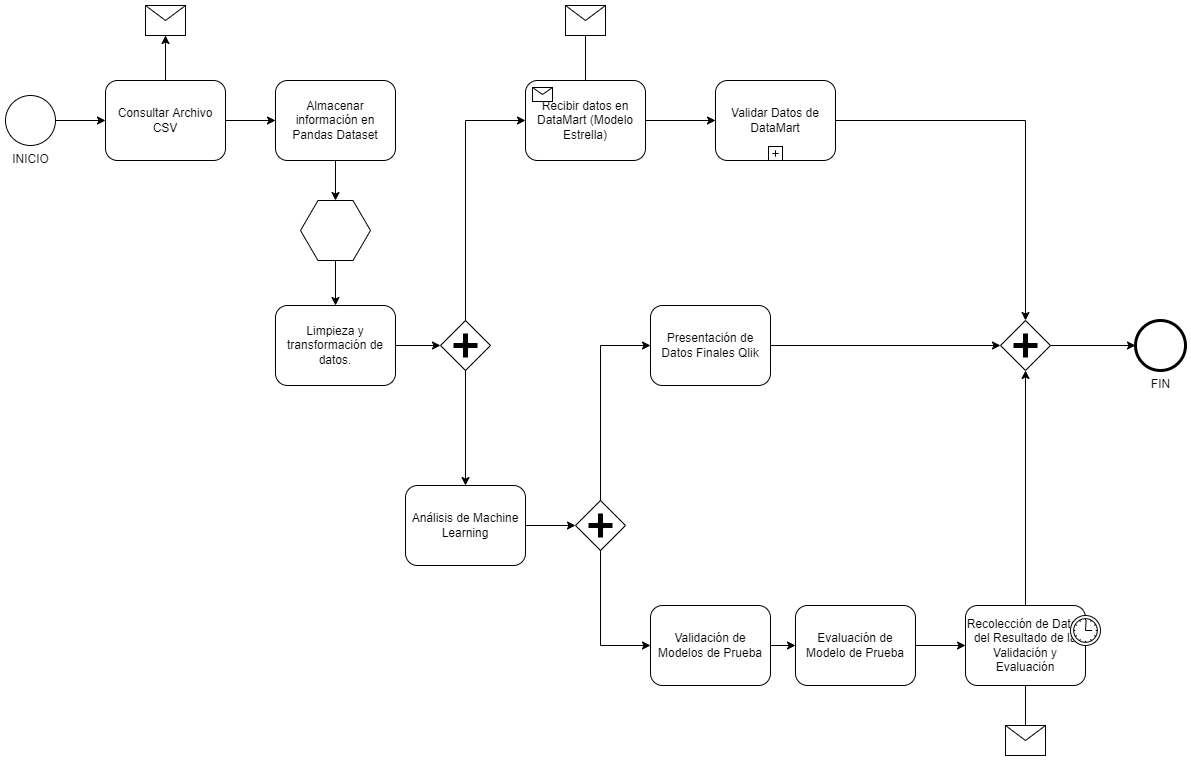

The diagram above was exported from draw.io. Its source (the exported page's mxGraphModel, read from the mxfile embedded in the PNG):
<mxGraphModel dx="2976" dy="1354" grid="1" gridSize="10" guides="1" tooltips="1" connect="1" arrows="1" fold="1" page="1" pageScale="1" pageWidth="850" pageHeight="1100" background="none" math="0" shadow="0">
  <root>
    <mxCell id="0" />
    <mxCell id="1" parent="0" />
    <mxCell id="7a84cebc1def654-1" value="INICIO" style="shape=mxgraph.bpmn.shape;html=1;verticalLabelPosition=bottom;labelBackgroundColor=#ffffff;verticalAlign=top;perimeter=ellipsePerimeter;outline=standard;symbol=general;" parent="1" vertex="1">
      <mxGeometry x="260" y="265" width="50" height="50" as="geometry" />
    </mxCell>
    <mxCell id="-YamFr1pn2z4igqNCc30-1" value="" style="edgeStyle=orthogonalEdgeStyle;rounded=0;orthogonalLoop=1;jettySize=auto;html=1;" edge="1" parent="1" source="7a84cebc1def654-2" target="7a84cebc1def654-4">
      <mxGeometry relative="1" as="geometry" />
    </mxCell>
    <mxCell id="7a84cebc1def654-2" value="Consultar Archivo CSV" style="shape=ext;rounded=1;html=1;whiteSpace=wrap;" parent="1" vertex="1">
      <mxGeometry x="360" y="250" width="120" height="80" as="geometry" />
    </mxCell>
    <mxCell id="7a84cebc1def654-3" value="Almacenar información en Pandas Dataset" style="shape=ext;rounded=1;html=1;whiteSpace=wrap;" parent="1" vertex="1">
      <mxGeometry x="530" y="250" width="120" height="80" as="geometry" />
    </mxCell>
    <mxCell id="7a84cebc1def654-4" value="" style="shape=message;whiteSpace=wrap;html=1;" parent="1" vertex="1">
      <mxGeometry x="400" y="175" width="40" height="30" as="geometry" />
    </mxCell>
    <mxCell id="7a84cebc1def654-8" value="Limpieza y transformación de datos." style="shape=ext;rounded=1;html=1;whiteSpace=wrap;" parent="1" vertex="1">
      <mxGeometry x="530" y="475" width="120" height="80" as="geometry" />
    </mxCell>
    <mxCell id="7a84cebc1def654-9" value="" style="shape=mxgraph.bpmn.shape;html=1;verticalLabelPosition=bottom;labelBackgroundColor=#ffffff;verticalAlign=top;perimeter=rhombusPerimeter;background=gateway;outline=none;symbol=parallelGw;" parent="1" vertex="1">
      <mxGeometry x="695" y="490" width="50" height="50" as="geometry" />
    </mxCell>
    <mxCell id="7a84cebc1def654-12" value="Validar Datos de DataMart" style="html=1;whiteSpace=wrap;rounded=1;" parent="1" vertex="1">
      <mxGeometry x="970" y="250" width="120" height="80" as="geometry" />
    </mxCell>
    <mxCell id="7a84cebc1def654-13" value="" style="html=1;shape=plus;" parent="7a84cebc1def654-12" vertex="1">
      <mxGeometry x="0.5" y="1" width="14" height="14" relative="1" as="geometry">
        <mxPoint x="-7" y="-14" as="offset" />
      </mxGeometry>
    </mxCell>
    <mxCell id="7a84cebc1def654-14" value="Recibir datos en DataMart (Modelo Estrella)" style="html=1;whiteSpace=wrap;rounded=1;" parent="1" vertex="1">
      <mxGeometry x="780" y="250" width="120" height="80" as="geometry" />
    </mxCell>
    <mxCell id="7a84cebc1def654-15" value="" style="html=1;shape=message;" parent="7a84cebc1def654-14" vertex="1">
      <mxGeometry width="20" height="14" relative="1" as="geometry">
        <mxPoint x="7" y="7" as="offset" />
      </mxGeometry>
    </mxCell>
    <mxCell id="7a84cebc1def654-16" value="Presentación de Datos Finales Qlik" style="html=1;whiteSpace=wrap;rounded=1;" parent="1" vertex="1">
      <mxGeometry x="905" y="475" width="120" height="80" as="geometry" />
    </mxCell>
    <mxCell id="7a84cebc1def654-18" value="Recolección de Datos del Resultado de la Validación y Evaluación" style="html=1;whiteSpace=wrap;rounded=1;" parent="1" vertex="1">
      <mxGeometry x="1220" y="775" width="120" height="80" as="geometry" />
    </mxCell>
    <mxCell id="7a84cebc1def654-19" value="" style="shape=mxgraph.bpmn.timer_start;perimeter=ellipsePerimeter;html=1;labelPosition=right;labelBackgroundColor=#ffffff;align=left;" parent="7a84cebc1def654-18" vertex="1">
      <mxGeometry x="1" width="30" height="30" relative="1" as="geometry">
        <mxPoint x="-15" y="10" as="offset" />
      </mxGeometry>
    </mxCell>
    <mxCell id="7a84cebc1def654-20" value="Evaluación de Modelo de Prueba" style="html=1;whiteSpace=wrap;rounded=1;" parent="1" vertex="1">
      <mxGeometry x="1050" y="775" width="120" height="80" as="geometry" />
    </mxCell>
    <mxCell id="7a84cebc1def654-22" value="Validación de Modelos de Prueba" style="html=1;whiteSpace=wrap;rounded=1;" parent="1" vertex="1">
      <mxGeometry x="905" y="775" width="120" height="80" as="geometry" />
    </mxCell>
    <mxCell id="7a84cebc1def654-24" value="" style="shape=mxgraph.bpmn.shape;html=1;verticalLabelPosition=bottom;labelBackgroundColor=#ffffff;verticalAlign=top;perimeter=rhombusPerimeter;background=gateway;outline=none;symbol=parallelGw;" parent="1" vertex="1">
      <mxGeometry x="1255" y="490" width="50" height="50" as="geometry" />
    </mxCell>
    <mxCell id="7a84cebc1def654-26" value="FIN" style="shape=mxgraph.bpmn.shape;html=1;verticalLabelPosition=bottom;labelBackgroundColor=#ffffff;verticalAlign=top;perimeter=ellipsePerimeter;outline=end;symbol=general;" parent="1" vertex="1">
      <mxGeometry x="1390" y="490.00000000000006" width="50" height="50" as="geometry" />
    </mxCell>
    <mxCell id="7a84cebc1def654-27" value="" style="shape=message;whiteSpace=wrap;html=1;" parent="1" vertex="1">
      <mxGeometry x="820" y="175" width="40" height="30" as="geometry" />
    </mxCell>
    <mxCell id="7a84cebc1def654-29" value="Análisis de Machine Learning" style="html=1;whiteSpace=wrap;rounded=1;" parent="1" vertex="1">
      <mxGeometry x="660" y="655" width="120" height="80" as="geometry" />
    </mxCell>
    <mxCell id="7a84cebc1def654-33" value="" style="shape=message;whiteSpace=wrap;html=1;" parent="1" vertex="1">
      <mxGeometry x="1260" y="895" width="40" height="30" as="geometry" />
    </mxCell>
    <mxCell id="7a84cebc1def654-36" style="edgeStyle=orthogonalEdgeStyle;rounded=0;html=1;jettySize=auto;orthogonalLoop=1;" parent="1" source="7a84cebc1def654-1" target="7a84cebc1def654-2" edge="1">
      <mxGeometry relative="1" as="geometry" />
    </mxCell>
    <mxCell id="7a84cebc1def654-37" style="edgeStyle=orthogonalEdgeStyle;rounded=0;html=1;jettySize=auto;orthogonalLoop=1;endArrow=none;endFill=0;" parent="1" source="7a84cebc1def654-4" target="7a84cebc1def654-2" edge="1">
      <mxGeometry relative="1" as="geometry" />
    </mxCell>
    <mxCell id="7a84cebc1def654-39" style="edgeStyle=orthogonalEdgeStyle;rounded=0;html=1;jettySize=auto;orthogonalLoop=1;" parent="1" source="7a84cebc1def654-2" target="7a84cebc1def654-3" edge="1">
      <mxGeometry relative="1" as="geometry" />
    </mxCell>
    <mxCell id="7a84cebc1def654-40" style="edgeStyle=orthogonalEdgeStyle;rounded=0;html=1;jettySize=auto;orthogonalLoop=1;" parent="1" source="7a84cebc1def654-14" target="7a84cebc1def654-12" edge="1">
      <mxGeometry relative="1" as="geometry" />
    </mxCell>
    <mxCell id="7a84cebc1def654-41" style="edgeStyle=orthogonalEdgeStyle;rounded=0;html=1;jettySize=auto;orthogonalLoop=1;endArrow=none;endFill=0;" parent="1" source="7a84cebc1def654-27" target="7a84cebc1def654-14" edge="1">
      <mxGeometry relative="1" as="geometry" />
    </mxCell>
    <mxCell id="7a84cebc1def654-43" style="edgeStyle=orthogonalEdgeStyle;rounded=0;html=1;jettySize=auto;orthogonalLoop=1;" parent="1" source="7a84cebc1def654-12" target="7a84cebc1def654-24" edge="1">
      <mxGeometry relative="1" as="geometry">
        <mxPoint x="1289.9999999999995" y="475" as="targetPoint" />
        <Array as="points">
          <mxPoint x="1280" y="290" />
        </Array>
      </mxGeometry>
    </mxCell>
    <mxCell id="7a84cebc1def654-44" style="edgeStyle=orthogonalEdgeStyle;rounded=0;html=1;jettySize=auto;orthogonalLoop=1;" parent="1" source="7a84cebc1def654-16" target="7a84cebc1def654-24" edge="1">
      <mxGeometry relative="1" as="geometry" />
    </mxCell>
    <mxCell id="7a84cebc1def654-45" style="edgeStyle=orthogonalEdgeStyle;rounded=0;html=1;jettySize=auto;orthogonalLoop=1;" parent="1" source="7a84cebc1def654-18" target="7a84cebc1def654-24" edge="1">
      <mxGeometry relative="1" as="geometry" />
    </mxCell>
    <mxCell id="7a84cebc1def654-46" style="edgeStyle=orthogonalEdgeStyle;rounded=0;html=1;jettySize=auto;orthogonalLoop=1;" parent="1" source="7a84cebc1def654-24" target="7a84cebc1def654-26" edge="1">
      <mxGeometry relative="1" as="geometry" />
    </mxCell>
    <mxCell id="7a84cebc1def654-47" style="edgeStyle=orthogonalEdgeStyle;rounded=0;html=1;jettySize=auto;orthogonalLoop=1;entryX=0.5;entryY=0;entryDx=0;entryDy=0;" parent="1" source="7a84cebc1def654-3" target="-YamFr1pn2z4igqNCc30-2" edge="1">
      <mxGeometry relative="1" as="geometry">
        <mxPoint x="590" y="375" as="targetPoint" />
      </mxGeometry>
    </mxCell>
    <mxCell id="7a84cebc1def654-48" style="edgeStyle=orthogonalEdgeStyle;rounded=0;html=1;jettySize=auto;orthogonalLoop=1;exitX=0.5;exitY=1;exitDx=0;exitDy=0;" parent="1" source="-YamFr1pn2z4igqNCc30-2" target="7a84cebc1def654-8" edge="1">
      <mxGeometry relative="1" as="geometry">
        <mxPoint x="590" y="425" as="sourcePoint" />
      </mxGeometry>
    </mxCell>
    <mxCell id="7a84cebc1def654-49" style="edgeStyle=orthogonalEdgeStyle;rounded=0;html=1;jettySize=auto;orthogonalLoop=1;" parent="1" source="7a84cebc1def654-8" target="7a84cebc1def654-9" edge="1">
      <mxGeometry relative="1" as="geometry" />
    </mxCell>
    <mxCell id="7a84cebc1def654-50" style="edgeStyle=orthogonalEdgeStyle;rounded=0;html=1;jettySize=auto;orthogonalLoop=1;" parent="1" source="7a84cebc1def654-9" target="7a84cebc1def654-14" edge="1">
      <mxGeometry relative="1" as="geometry">
        <Array as="points">
          <mxPoint x="720" y="290" />
        </Array>
      </mxGeometry>
    </mxCell>
    <mxCell id="7a84cebc1def654-51" style="edgeStyle=orthogonalEdgeStyle;rounded=0;html=1;jettySize=auto;orthogonalLoop=1;" parent="1" source="7a84cebc1def654-9" target="7a84cebc1def654-29" edge="1">
      <mxGeometry relative="1" as="geometry" />
    </mxCell>
    <mxCell id="7a84cebc1def654-53" value="" style="shape=mxgraph.bpmn.shape;html=1;verticalLabelPosition=bottom;labelBackgroundColor=#ffffff;verticalAlign=top;perimeter=rhombusPerimeter;background=gateway;outline=none;symbol=parallelGw;" parent="1" vertex="1">
      <mxGeometry x="830" y="670" width="50" height="50" as="geometry" />
    </mxCell>
    <mxCell id="7a84cebc1def654-54" style="edgeStyle=orthogonalEdgeStyle;rounded=0;html=1;jettySize=auto;orthogonalLoop=1;" parent="1" source="7a84cebc1def654-53" target="7a84cebc1def654-22" edge="1">
      <mxGeometry relative="1" as="geometry">
        <Array as="points">
          <mxPoint x="855" y="815" />
        </Array>
      </mxGeometry>
    </mxCell>
    <mxCell id="7a84cebc1def654-55" style="edgeStyle=orthogonalEdgeStyle;rounded=0;html=1;jettySize=auto;orthogonalLoop=1;" parent="1" source="7a84cebc1def654-53" target="7a84cebc1def654-16" edge="1">
      <mxGeometry relative="1" as="geometry">
        <Array as="points">
          <mxPoint x="855" y="515" />
        </Array>
      </mxGeometry>
    </mxCell>
    <mxCell id="7a84cebc1def654-58" style="edgeStyle=orthogonalEdgeStyle;rounded=0;html=1;jettySize=auto;orthogonalLoop=1;" parent="1" source="7a84cebc1def654-29" target="7a84cebc1def654-53" edge="1">
      <mxGeometry relative="1" as="geometry" />
    </mxCell>
    <mxCell id="7a84cebc1def654-59" style="edgeStyle=orthogonalEdgeStyle;rounded=0;html=1;jettySize=auto;orthogonalLoop=1;" parent="1" source="7a84cebc1def654-22" target="7a84cebc1def654-20" edge="1">
      <mxGeometry relative="1" as="geometry" />
    </mxCell>
    <mxCell id="7a84cebc1def654-63" style="edgeStyle=orthogonalEdgeStyle;rounded=0;html=1;jettySize=auto;orthogonalLoop=1;endArrow=none;endFill=0;" parent="1" source="7a84cebc1def654-33" target="7a84cebc1def654-18" edge="1">
      <mxGeometry relative="1" as="geometry" />
    </mxCell>
    <mxCell id="7a84cebc1def654-64" style="edgeStyle=orthogonalEdgeStyle;rounded=0;html=1;jettySize=auto;orthogonalLoop=1;" parent="1" source="7a84cebc1def654-20" target="7a84cebc1def654-18" edge="1">
      <mxGeometry relative="1" as="geometry" />
    </mxCell>
    <mxCell id="-YamFr1pn2z4igqNCc30-2" value="" style="shape=mxgraph.bpmn.conversation;perimeter=hexagonPerimeter2;whiteSpace=wrap;html=1;aspect=fixed;bpmnConversationType=conv;" vertex="1" parent="1">
      <mxGeometry x="555" y="370" width="70" height="60" as="geometry" />
    </mxCell>
  </root>
</mxGraphModel>